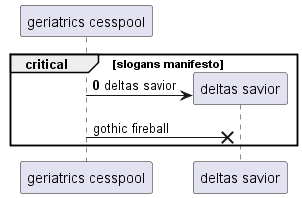

The diagram above was rendered by PlantUML. Its source (embedded in the PNG):
@startuml
participant "geriatrics cesspool" as 0
autonumber 0 4
critical slogans manifesto
create participant "deltas savior" as 1
0 -> 1 : deltas savior
autonumber stop
0 ->x 1: gothic fireball
autonumber resume
end
@enduml